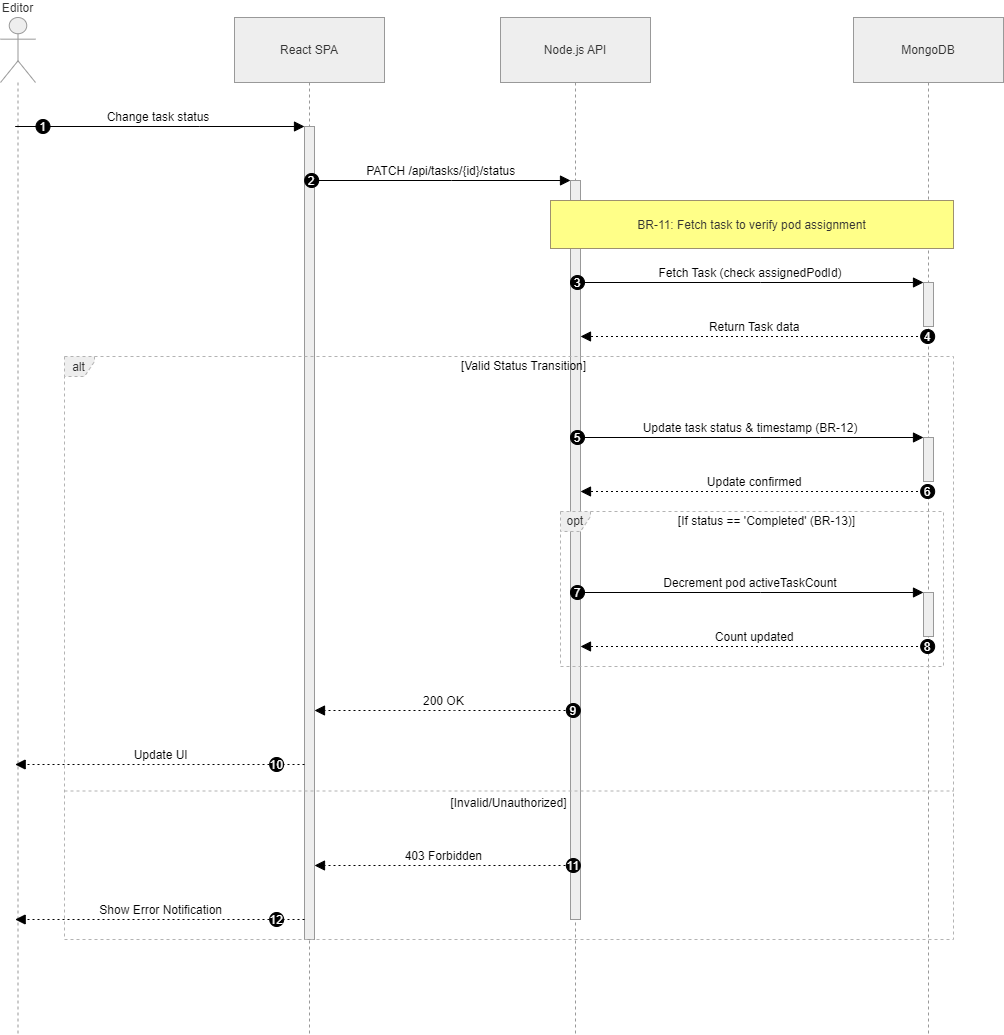

The diagram above was exported from draw.io. Its source (the exported page's mxGraphModel, read from the mxfile embedded in the PNG):
<mxGraphModel dx="2440" dy="2047" grid="1" gridSize="10" guides="1" tooltips="1" connect="1" arrows="1" fold="1" page="1" pageScale="1" pageWidth="850" pageHeight="1100" math="0" shadow="0">
  <root>
    <mxCell id="0" />
    <mxCell id="1" parent="0" />
    <mxCell id="C-WENAV0XiIxE-D70WNb-125" parent="1" style="shape=umlLifeline;perimeter=lifelinePerimeter;whiteSpace=wrap;container=1;dropTarget=0;collapsible=0;recursiveResize=0;outlineConnect=0;portConstraint=eastwest;newEdgeStyle={&quot;edgeStyle&quot;:&quot;elbowEdgeStyle&quot;,&quot;elbow&quot;:&quot;vertical&quot;,&quot;curved&quot;:0,&quot;rounded&quot;:0};participant=umlActor;verticalAlign=bottom;labelPosition=center;verticalLabelPosition=top;align=center;size=65;fillColor=light-dark(#eeeeee,#1f2020);strokeColor=light-dark(#999999,#cccccc);fontColor=light-dark(#333333,#cccccc);" value="Editor" vertex="1">
      <mxGeometry height="1017" width="35" x="20" y="590" as="geometry" />
    </mxCell>
    <mxCell id="C-WENAV0XiIxE-D70WNb-126" parent="1" style="shape=umlLifeline;perimeter=lifelinePerimeter;whiteSpace=wrap;container=1;dropTarget=0;collapsible=0;recursiveResize=0;outlineConnect=0;portConstraint=eastwest;newEdgeStyle={&quot;edgeStyle&quot;:&quot;elbowEdgeStyle&quot;,&quot;elbow&quot;:&quot;vertical&quot;,&quot;curved&quot;:0,&quot;rounded&quot;:0};size=65;fillColor=light-dark(#eeeeee,#1f2020);strokeColor=light-dark(#999999,#cccccc);fontColor=light-dark(#333333,#cccccc);" value="React SPA" vertex="1">
      <mxGeometry height="1017" width="150" x="254" y="590" as="geometry" />
    </mxCell>
    <mxCell id="C-WENAV0XiIxE-D70WNb-127" parent="C-WENAV0XiIxE-D70WNb-126" style="points=[];perimeter=orthogonalPerimeter;outlineConnect=0;targetShapes=umlLifeline;portConstraint=eastwest;newEdgeStyle={&quot;edgeStyle&quot;:&quot;elbowEdgeStyle&quot;,&quot;elbow&quot;:&quot;vertical&quot;,&quot;curved&quot;:0,&quot;rounded&quot;:0};fillColor=light-dark(#eeeeee,#1f2020);strokeColor=light-dark(#999999,#cccccc);fontColor=light-dark(#333333,#cccccc);" value="" vertex="1">
      <mxGeometry height="813" width="10" x="70" y="109" as="geometry" />
    </mxCell>
    <mxCell id="C-WENAV0XiIxE-D70WNb-128" parent="1" style="shape=umlLifeline;perimeter=lifelinePerimeter;whiteSpace=wrap;container=1;dropTarget=0;collapsible=0;recursiveResize=0;outlineConnect=0;portConstraint=eastwest;newEdgeStyle={&quot;edgeStyle&quot;:&quot;elbowEdgeStyle&quot;,&quot;elbow&quot;:&quot;vertical&quot;,&quot;curved&quot;:0,&quot;rounded&quot;:0};size=65;fillColor=light-dark(#eeeeee,#1f2020);strokeColor=light-dark(#999999,#cccccc);fontColor=light-dark(#333333,#cccccc);" value="Node.js API" vertex="1">
      <mxGeometry height="1017" width="150" x="520" y="590" as="geometry" />
    </mxCell>
    <mxCell id="C-WENAV0XiIxE-D70WNb-129" parent="C-WENAV0XiIxE-D70WNb-128" style="points=[];perimeter=orthogonalPerimeter;outlineConnect=0;targetShapes=umlLifeline;portConstraint=eastwest;newEdgeStyle={&quot;edgeStyle&quot;:&quot;elbowEdgeStyle&quot;,&quot;elbow&quot;:&quot;vertical&quot;,&quot;curved&quot;:0,&quot;rounded&quot;:0};fillColor=light-dark(#eeeeee,#1f2020);strokeColor=light-dark(#999999,#cccccc);fontColor=light-dark(#333333,#cccccc);" value="" vertex="1">
      <mxGeometry height="739" width="10" x="70" y="163" as="geometry" />
    </mxCell>
    <mxCell id="C-WENAV0XiIxE-D70WNb-130" parent="1" style="shape=umlLifeline;perimeter=lifelinePerimeter;whiteSpace=wrap;container=1;dropTarget=0;collapsible=0;recursiveResize=0;outlineConnect=0;portConstraint=eastwest;newEdgeStyle={&quot;edgeStyle&quot;:&quot;elbowEdgeStyle&quot;,&quot;elbow&quot;:&quot;vertical&quot;,&quot;curved&quot;:0,&quot;rounded&quot;:0};size=65;fillColor=light-dark(#eeeeee,#1f2020);strokeColor=light-dark(#999999,#cccccc);fontColor=light-dark(#333333,#cccccc);" value="MongoDB" vertex="1">
      <mxGeometry height="1017" width="150" x="873" y="590" as="geometry" />
    </mxCell>
    <mxCell id="C-WENAV0XiIxE-D70WNb-131" parent="C-WENAV0XiIxE-D70WNb-130" style="points=[];perimeter=orthogonalPerimeter;outlineConnect=0;targetShapes=umlLifeline;portConstraint=eastwest;newEdgeStyle={&quot;edgeStyle&quot;:&quot;elbowEdgeStyle&quot;,&quot;elbow&quot;:&quot;vertical&quot;,&quot;curved&quot;:0,&quot;rounded&quot;:0};fillColor=light-dark(#eeeeee,#1f2020);strokeColor=light-dark(#999999,#cccccc);fontColor=light-dark(#333333,#cccccc);" value="" vertex="1">
      <mxGeometry height="44" width="10" x="70" y="265" as="geometry" />
    </mxCell>
    <mxCell id="C-WENAV0XiIxE-D70WNb-132" parent="C-WENAV0XiIxE-D70WNb-130" style="points=[];perimeter=orthogonalPerimeter;outlineConnect=0;targetShapes=umlLifeline;portConstraint=eastwest;newEdgeStyle={&quot;edgeStyle&quot;:&quot;elbowEdgeStyle&quot;,&quot;elbow&quot;:&quot;vertical&quot;,&quot;curved&quot;:0,&quot;rounded&quot;:0};fillColor=light-dark(#eeeeee,#1f2020);strokeColor=light-dark(#999999,#cccccc);fontColor=light-dark(#333333,#cccccc);" value="" vertex="1">
      <mxGeometry height="44" width="10" x="70" y="420" as="geometry" />
    </mxCell>
    <mxCell id="C-WENAV0XiIxE-D70WNb-133" parent="C-WENAV0XiIxE-D70WNb-130" style="points=[];perimeter=orthogonalPerimeter;outlineConnect=0;targetShapes=umlLifeline;portConstraint=eastwest;newEdgeStyle={&quot;edgeStyle&quot;:&quot;elbowEdgeStyle&quot;,&quot;elbow&quot;:&quot;vertical&quot;,&quot;curved&quot;:0,&quot;rounded&quot;:0};fillColor=light-dark(#eeeeee,#1f2020);strokeColor=light-dark(#999999,#cccccc);fontColor=light-dark(#333333,#cccccc);" value="" vertex="1">
      <mxGeometry height="44" width="10" x="70" y="575" as="geometry" />
    </mxCell>
    <mxCell id="C-WENAV0XiIxE-D70WNb-134" parent="1" style="shape=umlFrame;dashed=1;pointerEvents=0;dropTarget=0;strokeColor=#B3B3B3;height=20;width=30;fillColor=light-dark(#eeeeee,#1f2020);fontColor=light-dark(#333333,#cccccc);" value="opt" vertex="1">
      <mxGeometry height="155" width="383" x="580" y="1084" as="geometry" />
    </mxCell>
    <mxCell id="C-WENAV0XiIxE-D70WNb-135" parent="C-WENAV0XiIxE-D70WNb-134" style="text;strokeColor=none;fillColor=none;align=center;verticalAlign=middle;whiteSpace=wrap;" value="[If status == 'Completed' (BR-13)]" vertex="1">
      <mxGeometry height="20" width="353" x="30" as="geometry" />
    </mxCell>
    <mxCell id="C-WENAV0XiIxE-D70WNb-136" parent="1" style="shape=umlFrame;dashed=1;pointerEvents=0;dropTarget=0;strokeColor=#B3B3B3;height=20;width=30;fillColor=light-dark(#eeeeee,#1f2020);fontColor=light-dark(#333333,#cccccc);" value="alt" vertex="1">
      <mxGeometry height="583" width="889" x="84" y="929" as="geometry" />
    </mxCell>
    <mxCell id="C-WENAV0XiIxE-D70WNb-137" parent="C-WENAV0XiIxE-D70WNb-136" style="text;strokeColor=none;fillColor=none;align=center;verticalAlign=middle;whiteSpace=wrap;" value="[Valid Status Transition]" vertex="1">
      <mxGeometry height="20" width="859" x="30" as="geometry" />
    </mxCell>
    <mxCell id="C-WENAV0XiIxE-D70WNb-138" parent="C-WENAV0XiIxE-D70WNb-136" style="shape=line;dashed=1;whiteSpace=wrap;verticalAlign=top;labelPosition=center;verticalLabelPosition=middle;align=center;strokeColor=#B3B3B3;" value="[Invalid/Unauthorized]" vertex="1">
      <mxGeometry height="3" width="889" y="433" as="geometry" />
    </mxCell>
    <mxCell id="C-WENAV0XiIxE-D70WNb-139" edge="1" parent="1" source="C-WENAV0XiIxE-D70WNb-125" style="verticalAlign=bottom;edgeStyle=elbowEdgeStyle;elbow=vertical;curved=0;rounded=0;endArrow=block;fontSize=12;startSize=8;endSize=8;" target="C-WENAV0XiIxE-D70WNb-127" value="Change task status">
      <mxGeometry relative="1" as="geometry">
        <Array as="points">
          <mxPoint x="219" y="699" />
        </Array>
      </mxGeometry>
    </mxCell>
    <mxCell id="C-WENAV0XiIxE-D70WNb-140" parent="C-WENAV0XiIxE-D70WNb-139" style="ellipse;aspect=fixed;fillColor=#000000;align=center;fontColor=#FFFFFF;" value="1" vertex="1">
      <mxGeometry height="14" relative="1" width="14" as="geometry">
        <mxPoint x="-122.5" y="-7" as="offset" />
      </mxGeometry>
    </mxCell>
    <mxCell id="C-WENAV0XiIxE-D70WNb-141" edge="1" parent="1" source="C-WENAV0XiIxE-D70WNb-127" style="verticalAlign=bottom;edgeStyle=elbowEdgeStyle;elbow=vertical;curved=0;rounded=0;endArrow=block;fontSize=12;startSize=8;endSize=8;" target="C-WENAV0XiIxE-D70WNb-129" value="PATCH /api/tasks/{id}/status">
      <mxGeometry relative="1" as="geometry">
        <Array as="points">
          <mxPoint x="471" y="753" />
        </Array>
      </mxGeometry>
    </mxCell>
    <mxCell id="C-WENAV0XiIxE-D70WNb-142" parent="C-WENAV0XiIxE-D70WNb-141" style="ellipse;aspect=fixed;fillColor=#000000;align=center;fontColor=#FFFFFF;" value="2" vertex="1">
      <mxGeometry height="14" relative="1" width="14" as="geometry">
        <mxPoint x="-136.5" y="-7" as="offset" />
      </mxGeometry>
    </mxCell>
    <mxCell id="C-WENAV0XiIxE-D70WNb-143" edge="1" parent="1" source="C-WENAV0XiIxE-D70WNb-129" style="verticalAlign=bottom;edgeStyle=elbowEdgeStyle;elbow=vertical;curved=0;rounded=0;endArrow=block;fontSize=12;startSize=8;endSize=8;" target="C-WENAV0XiIxE-D70WNb-131" value="Fetch Task (check assignedPodId)">
      <mxGeometry relative="1" as="geometry">
        <Array as="points">
          <mxPoint x="780" y="855" />
        </Array>
      </mxGeometry>
    </mxCell>
    <mxCell id="C-WENAV0XiIxE-D70WNb-144" parent="C-WENAV0XiIxE-D70WNb-143" style="ellipse;aspect=fixed;fillColor=#000000;align=center;fontColor=#FFFFFF;" value="3" vertex="1">
      <mxGeometry height="14" relative="1" width="14" as="geometry">
        <mxPoint x="-180" y="-7" as="offset" />
      </mxGeometry>
    </mxCell>
    <mxCell id="C-WENAV0XiIxE-D70WNb-145" edge="1" parent="1" source="C-WENAV0XiIxE-D70WNb-130" style="verticalAlign=bottom;edgeStyle=elbowEdgeStyle;elbow=vertical;curved=0;rounded=0;dashed=1;dashPattern=2 3;endArrow=block;fontSize=12;startSize=8;endSize=8;" target="C-WENAV0XiIxE-D70WNb-129" value="Return Task data">
      <mxGeometry relative="1" as="geometry">
        <Array as="points">
          <mxPoint x="783" y="909" />
        </Array>
      </mxGeometry>
    </mxCell>
    <mxCell id="C-WENAV0XiIxE-D70WNb-146" parent="C-WENAV0XiIxE-D70WNb-145" style="ellipse;aspect=fixed;fillColor=#000000;align=center;fontColor=#FFFFFF;" value="4" vertex="1">
      <mxGeometry height="14" relative="1" width="14" as="geometry">
        <mxPoint x="166" y="-7" as="offset" />
      </mxGeometry>
    </mxCell>
    <mxCell id="C-WENAV0XiIxE-D70WNb-147" edge="1" parent="1" source="C-WENAV0XiIxE-D70WNb-129" style="verticalAlign=bottom;edgeStyle=elbowEdgeStyle;elbow=vertical;curved=0;rounded=0;endArrow=block;fontSize=12;startSize=8;endSize=8;" target="C-WENAV0XiIxE-D70WNb-132" value="Update task status &amp; timestamp (BR-12)">
      <mxGeometry relative="1" as="geometry">
        <Array as="points">
          <mxPoint x="780" y="1010" />
        </Array>
      </mxGeometry>
    </mxCell>
    <mxCell id="C-WENAV0XiIxE-D70WNb-148" parent="C-WENAV0XiIxE-D70WNb-147" style="ellipse;aspect=fixed;fillColor=#000000;align=center;fontColor=#FFFFFF;" value="5" vertex="1">
      <mxGeometry height="14" relative="1" width="14" as="geometry">
        <mxPoint x="-180" y="-7" as="offset" />
      </mxGeometry>
    </mxCell>
    <mxCell id="C-WENAV0XiIxE-D70WNb-149" edge="1" parent="1" source="C-WENAV0XiIxE-D70WNb-130" style="verticalAlign=bottom;edgeStyle=elbowEdgeStyle;elbow=vertical;curved=0;rounded=0;dashed=1;dashPattern=2 3;endArrow=block;fontSize=12;startSize=8;endSize=8;" target="C-WENAV0XiIxE-D70WNb-129" value="Update confirmed">
      <mxGeometry relative="1" as="geometry">
        <Array as="points">
          <mxPoint x="783" y="1064" />
        </Array>
      </mxGeometry>
    </mxCell>
    <mxCell id="C-WENAV0XiIxE-D70WNb-150" parent="C-WENAV0XiIxE-D70WNb-149" style="ellipse;aspect=fixed;fillColor=#000000;align=center;fontColor=#FFFFFF;" value="6" vertex="1">
      <mxGeometry height="14" relative="1" width="14" as="geometry">
        <mxPoint x="166" y="-7" as="offset" />
      </mxGeometry>
    </mxCell>
    <mxCell id="C-WENAV0XiIxE-D70WNb-151" edge="1" parent="1" source="C-WENAV0XiIxE-D70WNb-129" style="verticalAlign=bottom;edgeStyle=elbowEdgeStyle;elbow=vertical;curved=0;rounded=0;endArrow=block;fontSize=12;startSize=8;endSize=8;" target="C-WENAV0XiIxE-D70WNb-133" value="Decrement pod activeTaskCount">
      <mxGeometry relative="1" as="geometry">
        <Array as="points">
          <mxPoint x="780" y="1165" />
        </Array>
      </mxGeometry>
    </mxCell>
    <mxCell id="C-WENAV0XiIxE-D70WNb-152" parent="C-WENAV0XiIxE-D70WNb-151" style="ellipse;aspect=fixed;fillColor=#000000;align=center;fontColor=#FFFFFF;" value="7" vertex="1">
      <mxGeometry height="14" relative="1" width="14" as="geometry">
        <mxPoint x="-180" y="-7" as="offset" />
      </mxGeometry>
    </mxCell>
    <mxCell id="C-WENAV0XiIxE-D70WNb-153" edge="1" parent="1" source="C-WENAV0XiIxE-D70WNb-130" style="verticalAlign=bottom;edgeStyle=elbowEdgeStyle;elbow=vertical;curved=0;rounded=0;dashed=1;dashPattern=2 3;endArrow=block;fontSize=12;startSize=8;endSize=8;" target="C-WENAV0XiIxE-D70WNb-129" value="Count updated">
      <mxGeometry relative="1" as="geometry">
        <Array as="points">
          <mxPoint x="783" y="1219" />
        </Array>
      </mxGeometry>
    </mxCell>
    <mxCell id="C-WENAV0XiIxE-D70WNb-154" parent="C-WENAV0XiIxE-D70WNb-153" style="ellipse;aspect=fixed;fillColor=#000000;align=center;fontColor=#FFFFFF;" value="8" vertex="1">
      <mxGeometry height="14" relative="1" width="14" as="geometry">
        <mxPoint x="166" y="-7" as="offset" />
      </mxGeometry>
    </mxCell>
    <mxCell id="C-WENAV0XiIxE-D70WNb-155" edge="1" parent="1" source="C-WENAV0XiIxE-D70WNb-129" style="verticalAlign=bottom;edgeStyle=elbowEdgeStyle;elbow=vertical;curved=0;rounded=0;dashed=1;dashPattern=2 3;endArrow=block;fontSize=12;startSize=8;endSize=8;" target="C-WENAV0XiIxE-D70WNb-127" value="200 OK">
      <mxGeometry relative="1" as="geometry">
        <Array as="points">
          <mxPoint x="474" y="1283" />
        </Array>
      </mxGeometry>
    </mxCell>
    <mxCell id="C-WENAV0XiIxE-D70WNb-156" parent="C-WENAV0XiIxE-D70WNb-155" style="ellipse;aspect=fixed;fillColor=#000000;align=center;fontColor=#FFFFFF;" value="9" vertex="1">
      <mxGeometry height="14" relative="1" width="14" as="geometry">
        <mxPoint x="122.5" y="-7" as="offset" />
      </mxGeometry>
    </mxCell>
    <mxCell id="C-WENAV0XiIxE-D70WNb-157" edge="1" parent="1" source="C-WENAV0XiIxE-D70WNb-127" style="verticalAlign=bottom;edgeStyle=elbowEdgeStyle;elbow=vertical;curved=0;rounded=0;dashed=1;dashPattern=2 3;endArrow=block;fontSize=12;startSize=8;endSize=8;" target="C-WENAV0XiIxE-D70WNb-125" value="Update UI">
      <mxGeometry relative="1" as="geometry">
        <Array as="points">
          <mxPoint x="222" y="1337" />
        </Array>
      </mxGeometry>
    </mxCell>
    <mxCell id="C-WENAV0XiIxE-D70WNb-158" parent="C-WENAV0XiIxE-D70WNb-157" style="ellipse;aspect=fixed;fillColor=#000000;align=center;fontColor=#FFFFFF;" value="10" vertex="1">
      <mxGeometry height="14" relative="1" width="14" as="geometry">
        <mxPoint x="108.5" y="-7" as="offset" />
      </mxGeometry>
    </mxCell>
    <mxCell id="C-WENAV0XiIxE-D70WNb-159" edge="1" parent="1" source="C-WENAV0XiIxE-D70WNb-129" style="verticalAlign=bottom;edgeStyle=elbowEdgeStyle;elbow=vertical;curved=0;rounded=0;dashed=1;dashPattern=2 3;endArrow=block;fontSize=12;startSize=8;endSize=8;" target="C-WENAV0XiIxE-D70WNb-127" value="403 Forbidden">
      <mxGeometry relative="1" as="geometry">
        <Array as="points">
          <mxPoint x="474" y="1438" />
        </Array>
      </mxGeometry>
    </mxCell>
    <mxCell id="C-WENAV0XiIxE-D70WNb-160" parent="C-WENAV0XiIxE-D70WNb-159" style="ellipse;aspect=fixed;fillColor=#000000;align=center;fontColor=#FFFFFF;" value="11" vertex="1">
      <mxGeometry height="14" relative="1" width="14" as="geometry">
        <mxPoint x="122.5" y="-7" as="offset" />
      </mxGeometry>
    </mxCell>
    <mxCell id="C-WENAV0XiIxE-D70WNb-161" edge="1" parent="1" source="C-WENAV0XiIxE-D70WNb-127" style="verticalAlign=bottom;edgeStyle=elbowEdgeStyle;elbow=vertical;curved=0;rounded=0;dashed=1;dashPattern=2 3;endArrow=block;fontSize=12;startSize=8;endSize=8;" target="C-WENAV0XiIxE-D70WNb-125" value="Show Error Notification">
      <mxGeometry relative="1" as="geometry">
        <Array as="points">
          <mxPoint x="222" y="1492" />
        </Array>
      </mxGeometry>
    </mxCell>
    <mxCell id="C-WENAV0XiIxE-D70WNb-162" parent="C-WENAV0XiIxE-D70WNb-161" style="ellipse;aspect=fixed;fillColor=#000000;align=center;fontColor=#FFFFFF;" value="12" vertex="1">
      <mxGeometry height="14" relative="1" width="14" as="geometry">
        <mxPoint x="108.5" y="-7" as="offset" />
      </mxGeometry>
    </mxCell>
    <mxCell id="C-WENAV0XiIxE-D70WNb-163" parent="1" style="fillColor=#ffff88;strokeColor=#9E916F;fontColor=light-dark(#333333,#cccccc);" value="BR-11: Fetch task to verify pod assignment" vertex="1">
      <mxGeometry height="48" width="403" x="570" y="773" as="geometry" />
    </mxCell>
  </root>
</mxGraphModel>